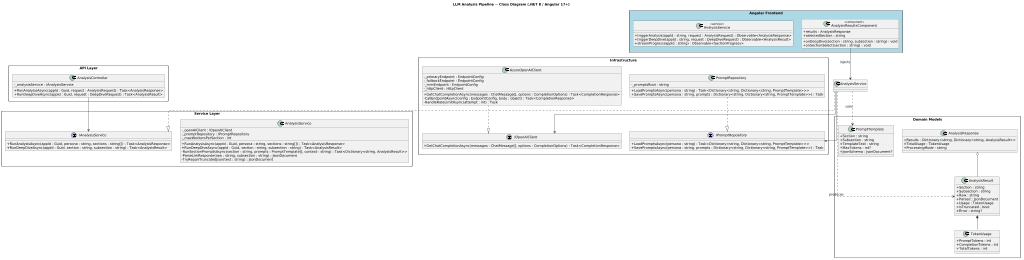

The diagram above was rendered by PlantUML. Its source (embedded in the PNG):
@startuml
scale max 1024 width
skinparam linetype ortho
skinparam classAttributeIconSize 0
skinparam packageStyle rectangle

title LLM Analysis Pipeline -- Class Diagram (.NET 8 / Angular 17+)

package "API Layer" {
  class AnalysisController {
    - _analysisService : IAnalysisService
    + RunAnalysisAsync(appId : Guid, request : AnalysisRequest) : Task<AnalysisResponse>
    + RunDeepDiveAsync(appId : Guid, request : DeepDiveRequest) : Task<AnalysisResult>
  }
}

package "Service Layer" {
  interface IAnalysisService {
    + RunAnalysisAsync(appId : Guid, persona : string, sections : string[]) : Task<AnalysisResponse>
    + RunDeepDiveAsync(appId : Guid, section : string, subsection : string) : Task<AnalysisResult>
  }

  class AnalysisService {
    - _openAIClient : IOpenAIClient
    - _promptRepository : IPromptRepository
    - _maxWorkersPerSection : int
    + RunAnalysisAsync(appId : Guid, persona : string, sections : string[]) : Task<AnalysisResponse>
    + RunDeepDiveAsync(appId : Guid, section : string, subsection : string) : Task<AnalysisResult>
    - RunSectionPromptsAsync(section : string, prompts : PromptTemplate[], context : string) : Task<Dictionary<string, AnalysisResult>>
    - ParseLlmResponse(raw : string, subsection : string) : JsonDocument
    - TryRepairTruncatedJson(text : string) : JsonDocument
  }
}

package "Infrastructure" {
  interface IOpenAIClient {
    + GetChatCompletionAsync(messages : ChatMessage[], options : CompletionOptions) : Task<CompletionResponse>
  }

  class AzureOpenAIClient {
    - _primaryEndpoint : EndpointConfig
    - _fallbackEndpoint : EndpointConfig
    - _miniEndpoint : EndpointConfig
    - _httpClient : HttpClient
    + GetChatCompletionAsync(messages : ChatMessage[], options : CompletionOptions) : Task<CompletionResponse>
    - CallEndpointAsync(config : EndpointConfig, body : object) : Task<CompletionResponse>
    - HandleRateLimitAsync(attempt : int) : Task
  }

  interface IPromptRepository {
    + LoadPromptsAsync(persona : string) : Task<Dictionary<string, Dictionary<string, PromptTemplate>>>
    + SavePromptsAsync(persona : string, prompts : Dictionary<string, Dictionary<string, PromptTemplate>>) : Task
  }

  class PromptRepository {
    - _promptsRoot : string
    + LoadPromptsAsync(persona : string) : Task<Dictionary<string, Dictionary<string, PromptTemplate>>>
    + SavePromptsAsync(persona : string, prompts : Dictionary<string, Dictionary<string, PromptTemplate>>) : Task
  }
}

package "Domain Models" {
  class PromptTemplate {
    + Section : string
    + Subsection : string
    + TemplateText : string
    + MaxTokens : int?
    + JsonSchema : JsonDocument?
  }

  class AnalysisResult {
    + Section : string
    + Subsection : string
    + Raw : string
    + Parsed : JsonDocument
    + Usage : TokenUsage
    + IsTruncated : bool
    + Error : string?
  }

  class TokenUsage {
    + PromptTokens : int
    + CompletionTokens : int
    + TotalTokens : int
  }

  class AnalysisResponse {
    + Results : Dictionary<string, Dictionary<string, AnalysisResult>>
    + TotalUsage : TokenUsage
    + ProcessingMode : string
  }
}

package "Angular Frontend" #LightBlue {
  class AnalysisService <<service>> {
    + triggerAnalysis(appId : string, request : AnalysisRequest) : Observable<AnalysisResponse>
    + triggerDeepDive(appId : string, request : DeepDiveRequest) : Observable<AnalysisResult>
    + streamProgress(appId : string) : Observable<SectionProgress>
  }

  class AnalysisResultsComponent <<component>> {
    + results : AnalysisResponse
    + selectedSection : string
    + onDeepDive(section : string, subsection : string) : void
    + onSectionSelect(section : string) : void
  }
}

AnalysisController --> IAnalysisService
AnalysisService ..|> IAnalysisService
AnalysisService --> IOpenAIClient
AnalysisService --> IPromptRepository
AzureOpenAIClient ..|> IOpenAIClient
PromptRepository ..|> IPromptRepository
AnalysisService ..> PromptTemplate : uses
AnalysisService ..> AnalysisResult : produces
AnalysisResult *-- TokenUsage
AnalysisResponse o-- AnalysisResult
AnalysisResultsComponent --> AnalysisService : injects
@enduml